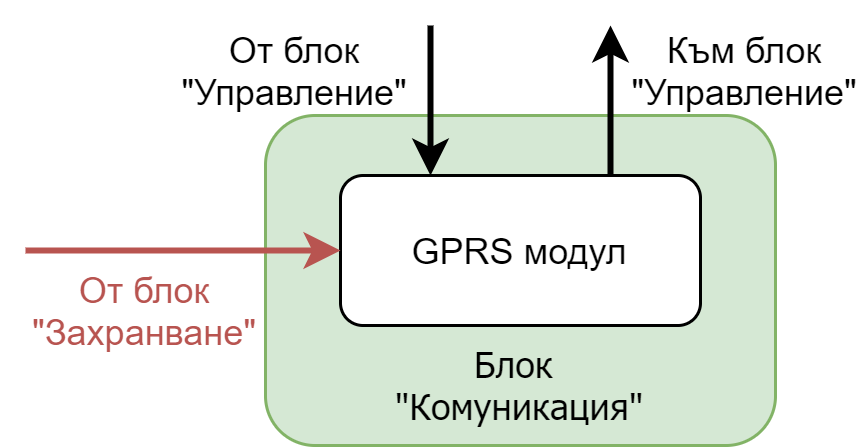

The diagram above was exported from draw.io. Its source (the exported page's mxGraphModel, read from the mxfile embedded in the PNG):
<mxGraphModel dx="569" dy="285" grid="1" gridSize="10" guides="1" tooltips="1" connect="1" arrows="1" fold="1" page="1" pageScale="1" pageWidth="827" pageHeight="1169" math="0" shadow="0">
  <root>
    <mxCell id="WIyWlLk6GJQsqaUBKTNV-0" />
    <mxCell id="WIyWlLk6GJQsqaUBKTNV-1" parent="WIyWlLk6GJQsqaUBKTNV-0" />
    <mxCell id="fW3TqtSzrojyCsGFCnBx-0" value="Блок &lt;br&gt;&quot;Комуникация&quot;" style="rounded=1;whiteSpace=wrap;html=1;fillColor=#D5E8D4;strokeColor=#82B366;fontFamily=Tahoma;fontStyle=0;verticalAlign=bottom;horizontal=1;spacingBottom=4;" parent="WIyWlLk6GJQsqaUBKTNV-1" vertex="1">
      <mxGeometry x="340" y="330" width="170" height="110" as="geometry" />
    </mxCell>
    <mxCell id="nRF_WdV2vclog_FVMsJs-0" style="edgeStyle=orthogonalEdgeStyle;rounded=0;orthogonalLoop=1;jettySize=auto;html=1;strokeWidth=2;entryX=0.25;entryY=0;entryDx=0;entryDy=0;" edge="1" parent="WIyWlLk6GJQsqaUBKTNV-1" target="Huu_bbT5uVvqRd9ZXJoG-0">
      <mxGeometry relative="1" as="geometry">
        <mxPoint x="440" y="290" as="targetPoint" />
        <mxPoint x="395" y="300" as="sourcePoint" />
      </mxGeometry>
    </mxCell>
    <mxCell id="Huu_bbT5uVvqRd9ZXJoG-0" value="GPRS модул" style="rounded=1;whiteSpace=wrap;html=1;" parent="WIyWlLk6GJQsqaUBKTNV-1" vertex="1">
      <mxGeometry x="365" y="350" width="120" height="50" as="geometry" />
    </mxCell>
    <mxCell id="Huu_bbT5uVvqRd9ZXJoG-5" style="edgeStyle=orthogonalEdgeStyle;rounded=0;orthogonalLoop=1;jettySize=auto;html=1;strokeWidth=2;fontColor=#B85450;strokeColor=#B85450;entryX=0;entryY=0.5;entryDx=0;entryDy=0;" parent="WIyWlLk6GJQsqaUBKTNV-1" target="Huu_bbT5uVvqRd9ZXJoG-0" edge="1">
      <mxGeometry relative="1" as="geometry">
        <mxPoint x="270" y="375" as="sourcePoint" />
        <mxPoint x="348" y="375" as="targetPoint" />
        <Array as="points">
          <mxPoint x="260" y="375" />
        </Array>
      </mxGeometry>
    </mxCell>
    <mxCell id="Huu_bbT5uVvqRd9ZXJoG-1" value="От блок &quot;Захранване&quot;" style="text;html=1;strokeColor=none;fillColor=none;align=center;verticalAlign=middle;whiteSpace=wrap;rounded=0;fontColor=#B85450;" parent="WIyWlLk6GJQsqaUBKTNV-1" vertex="1">
      <mxGeometry x="260" y="380" width="80" height="30" as="geometry" />
    </mxCell>
    <mxCell id="Huu_bbT5uVvqRd9ZXJoG-9" style="edgeStyle=orthogonalEdgeStyle;rounded=0;orthogonalLoop=1;jettySize=auto;html=1;strokeColor=#000000;strokeWidth=2;fontColor=#B85450;exitX=0.75;exitY=0;exitDx=0;exitDy=0;" parent="WIyWlLk6GJQsqaUBKTNV-1" edge="1" source="Huu_bbT5uVvqRd9ZXJoG-0">
      <mxGeometry relative="1" as="geometry">
        <mxPoint x="455" y="300" as="sourcePoint" />
        <mxPoint x="455" y="300" as="targetPoint" />
        <Array as="points">
          <mxPoint x="455" y="320" />
          <mxPoint x="455" y="320" />
        </Array>
      </mxGeometry>
    </mxCell>
    <mxCell id="Huu_bbT5uVvqRd9ZXJoG-2" value="&lt;font color=&quot;#000000&quot;&gt;От блок &quot;Управление&quot;&lt;/font&gt;" style="text;html=1;strokeColor=none;fillColor=none;align=center;verticalAlign=middle;whiteSpace=wrap;rounded=0;fontColor=#B85450;" parent="WIyWlLk6GJQsqaUBKTNV-1" vertex="1">
      <mxGeometry x="310" y="300" width="80" height="30" as="geometry" />
    </mxCell>
    <mxCell id="nRF_WdV2vclog_FVMsJs-1" value="&lt;font color=&quot;#000000&quot;&gt;Към блок &quot;Управление&quot;&lt;/font&gt;" style="text;html=1;strokeColor=none;fillColor=none;align=center;verticalAlign=middle;whiteSpace=wrap;rounded=0;fontColor=#B85450;" vertex="1" parent="WIyWlLk6GJQsqaUBKTNV-1">
      <mxGeometry x="460" y="300" width="80" height="30" as="geometry" />
    </mxCell>
  </root>
</mxGraphModel>